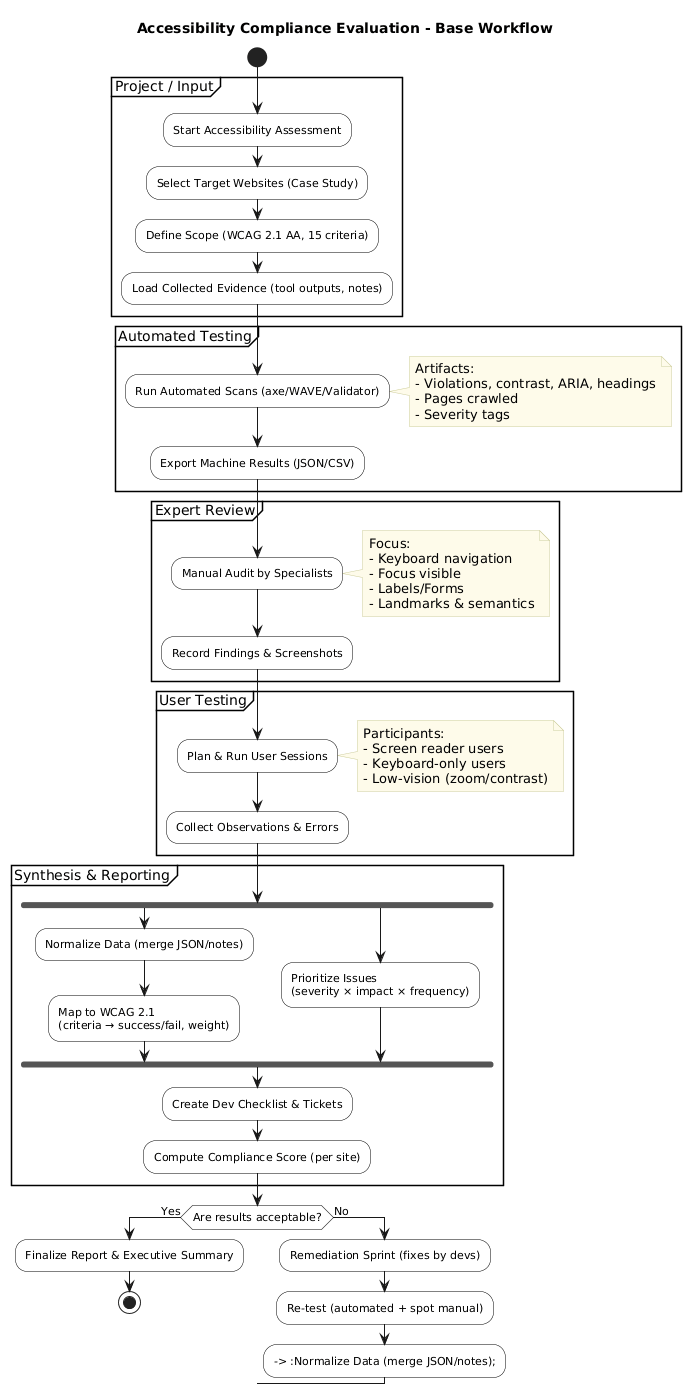

The diagram above was rendered by PlantUML. Its source (embedded in the PNG):
@startuml
title Accessibility Compliance Evaluation - Base Workflow

skinparam backgroundColor white
skinparam shadowing false
skinparam activity {
  BackgroundColor White
  BorderColor Black
  FontSize 11
}
skinparam note {
  BackgroundColor #FEFBEA
  BorderColor #CCCC99
}

start

partition "Project / Input" {
  :Start Accessibility Assessment;
  :Select Target Websites (Case Study);
  :Define Scope (WCAG 2.1 AA, 15 criteria);
  :Load Collected Evidence (tool outputs, notes);
}

partition "Automated Testing" {
  :Run Automated Scans (axe/WAVE/Validator);
  note right
    Artifacts:
    - Violations, contrast, ARIA, headings
    - Pages crawled
    - Severity tags
  end note
  :Export Machine Results (JSON/CSV);
}

partition "Expert Review" {
  :Manual Audit by Specialists;
  note right
    Focus:
    - Keyboard navigation
    - Focus visible
    - Labels/Forms
    - Landmarks & semantics
  end note
  :Record Findings & Screenshots;
}

partition "User Testing" {
  :Plan & Run User Sessions;
  note right
    Participants:
    - Screen reader users
    - Keyboard-only users
    - Low-vision (zoom/contrast)
  end note
  :Collect Observations & Errors;
}

partition "Synthesis & Reporting" {
  fork
    :Normalize Data (merge JSON/notes);
    :Map to WCAG 2.1\n(criteria → success/fail, weight);
  fork again
    :Prioritize Issues\n(severity × impact × frequency);
  end fork
  :Create Dev Checklist & Tickets;
  :Compute Compliance Score (per site);
}

if (Are results acceptable?) then (Yes)
  :Finalize Report & Executive Summary;
  stop
else (No)
  :Remediation Sprint (fixes by devs);
  :Re-test (automated + spot manual);
  --> :Normalize Data (merge JSON/notes);
endif
@enduml